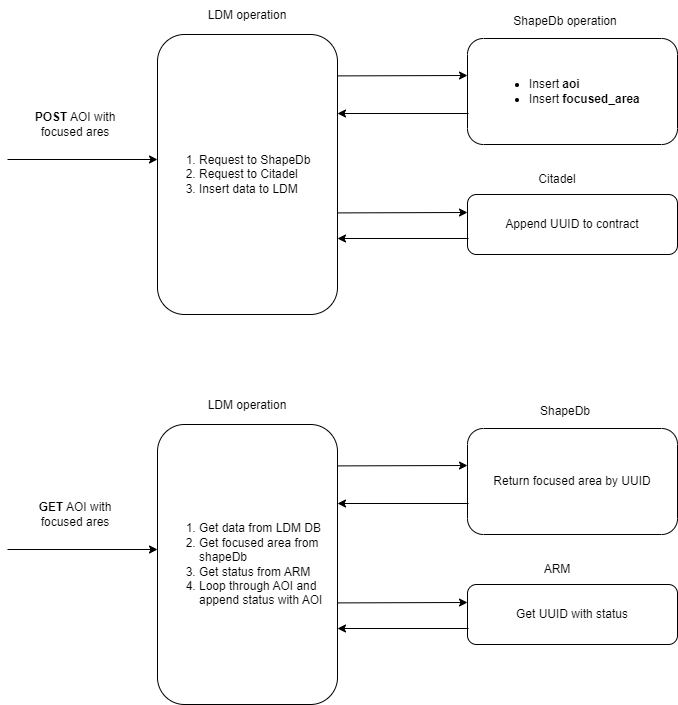

The diagram above was exported from draw.io. Its source (the exported page's mxGraphModel, read from the mxfile embedded in the PNG):
<mxGraphModel dx="1221" dy="727" grid="1" gridSize="10" guides="1" tooltips="1" connect="1" arrows="1" fold="1" page="1" pageScale="1" pageWidth="850" pageHeight="1100" math="0" shadow="0">
  <root>
    <mxCell id="0" />
    <mxCell id="1" parent="0" />
    <mxCell id="hFWVIZGxcQDgdRu04Wjz-6" value="" style="endArrow=classic;html=1;rounded=0;entryX=0;entryY=0.5;entryDx=0;entryDy=0;" edge="1" parent="1">
      <mxGeometry width="50" height="50" relative="1" as="geometry">
        <mxPoint x="40" y="219" as="sourcePoint" />
        <mxPoint x="190" y="219" as="targetPoint" />
      </mxGeometry>
    </mxCell>
    <mxCell id="hFWVIZGxcQDgdRu04Wjz-7" value="&lt;b&gt;POST&lt;/b&gt; AOI with focused ares" style="text;html=1;strokeColor=none;fillColor=none;align=center;verticalAlign=middle;whiteSpace=wrap;rounded=0;" vertex="1" parent="1">
      <mxGeometry x="58" y="164" width="100" height="40" as="geometry" />
    </mxCell>
    <mxCell id="hFWVIZGxcQDgdRu04Wjz-8" value="LDM operation" style="text;html=1;strokeColor=none;fillColor=none;align=center;verticalAlign=middle;whiteSpace=wrap;rounded=0;" vertex="1" parent="1">
      <mxGeometry x="230" y="60" width="100" height="30" as="geometry" />
    </mxCell>
    <mxCell id="hFWVIZGxcQDgdRu04Wjz-9" value="" style="rounded=1;whiteSpace=wrap;html=1;" vertex="1" parent="1">
      <mxGeometry x="500" y="98" width="210" height="106" as="geometry" />
    </mxCell>
    <mxCell id="hFWVIZGxcQDgdRu04Wjz-10" value="ShapeDb operation" style="text;html=1;strokeColor=none;fillColor=none;align=center;verticalAlign=middle;whiteSpace=wrap;rounded=0;" vertex="1" parent="1">
      <mxGeometry x="528" y="66" width="140" height="30" as="geometry" />
    </mxCell>
    <mxCell id="hFWVIZGxcQDgdRu04Wjz-11" value="&lt;ul&gt;&lt;li&gt;Insert &lt;b&gt;aoi&lt;/b&gt;&lt;/li&gt;&lt;li&gt;Insert &lt;b&gt;focused_area&lt;/b&gt;&lt;/li&gt;&lt;/ul&gt;" style="text;html=1;strokeColor=none;fillColor=none;align=left;verticalAlign=middle;whiteSpace=wrap;rounded=0;" vertex="1" parent="1">
      <mxGeometry x="520" y="116" width="160" height="70" as="geometry" />
    </mxCell>
    <mxCell id="hFWVIZGxcQDgdRu04Wjz-13" value="&lt;ol&gt;&lt;li&gt;&lt;span style=&quot;background-color: initial;&quot;&gt;Request to ShapeDb&amp;nbsp;&lt;/span&gt;&lt;/li&gt;&lt;li&gt;&lt;span style=&quot;background-color: initial;&quot;&gt;Request to Citadel&lt;/span&gt;&lt;/li&gt;&lt;li&gt;&lt;span style=&quot;background-color: initial;&quot;&gt;Insert data to LDM&lt;/span&gt;&lt;/li&gt;&lt;/ol&gt;" style="rounded=1;whiteSpace=wrap;html=1;align=left;" vertex="1" parent="1">
      <mxGeometry x="190" y="94" width="180" height="280" as="geometry" />
    </mxCell>
    <mxCell id="hFWVIZGxcQDgdRu04Wjz-14" value="" style="endArrow=classic;html=1;rounded=0;exitX=1.012;exitY=0.115;exitDx=0;exitDy=0;exitPerimeter=0;" edge="1" parent="1">
      <mxGeometry width="50" height="50" relative="1" as="geometry">
        <mxPoint x="370.1600000000001" y="135.39999999999998" as="sourcePoint" />
        <mxPoint x="500" y="135" as="targetPoint" />
      </mxGeometry>
    </mxCell>
    <mxCell id="hFWVIZGxcQDgdRu04Wjz-16" value="Append UUID to contract" style="rounded=1;whiteSpace=wrap;html=1;" vertex="1" parent="1">
      <mxGeometry x="500" y="254" width="210" height="60" as="geometry" />
    </mxCell>
    <mxCell id="hFWVIZGxcQDgdRu04Wjz-17" value="Citadel" style="text;html=1;strokeColor=none;fillColor=none;align=center;verticalAlign=middle;whiteSpace=wrap;rounded=0;" vertex="1" parent="1">
      <mxGeometry x="560" y="224" width="60" height="30" as="geometry" />
    </mxCell>
    <mxCell id="hFWVIZGxcQDgdRu04Wjz-18" value="" style="endArrow=classic;html=1;rounded=0;exitX=1.012;exitY=0.115;exitDx=0;exitDy=0;exitPerimeter=0;" edge="1" parent="1">
      <mxGeometry width="50" height="50" relative="1" as="geometry">
        <mxPoint x="370.1600000000001" y="272.4" as="sourcePoint" />
        <mxPoint x="500" y="272" as="targetPoint" />
      </mxGeometry>
    </mxCell>
    <mxCell id="hFWVIZGxcQDgdRu04Wjz-20" style="edgeStyle=orthogonalEdgeStyle;rounded=0;orthogonalLoop=1;jettySize=auto;html=1;exitX=0;exitY=0.75;exitDx=0;exitDy=0;entryX=0.997;entryY=0.233;entryDx=0;entryDy=0;entryPerimeter=0;" edge="1" parent="1">
      <mxGeometry relative="1" as="geometry">
        <mxPoint x="501" y="298" as="sourcePoint" />
        <mxPoint x="370" y="298" as="targetPoint" />
      </mxGeometry>
    </mxCell>
    <mxCell id="hFWVIZGxcQDgdRu04Wjz-21" style="edgeStyle=orthogonalEdgeStyle;rounded=0;orthogonalLoop=1;jettySize=auto;html=1;exitX=0;exitY=0.75;exitDx=0;exitDy=0;entryX=0.997;entryY=0.233;entryDx=0;entryDy=0;entryPerimeter=0;" edge="1" parent="1">
      <mxGeometry relative="1" as="geometry">
        <mxPoint x="501" y="173" as="sourcePoint" />
        <mxPoint x="370" y="173" as="targetPoint" />
      </mxGeometry>
    </mxCell>
    <mxCell id="hFWVIZGxcQDgdRu04Wjz-26" value="" style="endArrow=classic;html=1;rounded=0;entryX=0;entryY=0.5;entryDx=0;entryDy=0;" edge="1" parent="1">
      <mxGeometry width="50" height="50" relative="1" as="geometry">
        <mxPoint x="40" y="609" as="sourcePoint" />
        <mxPoint x="190" y="609" as="targetPoint" />
      </mxGeometry>
    </mxCell>
    <mxCell id="hFWVIZGxcQDgdRu04Wjz-27" value="&lt;b&gt;GET&lt;/b&gt; AOI with focused ares" style="text;html=1;strokeColor=none;fillColor=none;align=center;verticalAlign=middle;whiteSpace=wrap;rounded=0;" vertex="1" parent="1">
      <mxGeometry x="58" y="554" width="100" height="40" as="geometry" />
    </mxCell>
    <mxCell id="hFWVIZGxcQDgdRu04Wjz-28" value="LDM operation" style="text;html=1;strokeColor=none;fillColor=none;align=center;verticalAlign=middle;whiteSpace=wrap;rounded=0;" vertex="1" parent="1">
      <mxGeometry x="230" y="450" width="100" height="30" as="geometry" />
    </mxCell>
    <mxCell id="hFWVIZGxcQDgdRu04Wjz-29" value="Return focused area by UUID" style="rounded=1;whiteSpace=wrap;html=1;" vertex="1" parent="1">
      <mxGeometry x="500" y="488" width="210" height="106" as="geometry" />
    </mxCell>
    <mxCell id="hFWVIZGxcQDgdRu04Wjz-30" value="ShapeDb" style="text;html=1;strokeColor=none;fillColor=none;align=center;verticalAlign=middle;whiteSpace=wrap;rounded=0;" vertex="1" parent="1">
      <mxGeometry x="528" y="456" width="140" height="30" as="geometry" />
    </mxCell>
    <mxCell id="hFWVIZGxcQDgdRu04Wjz-32" value="&lt;ol&gt;&lt;li&gt;Get data from LDM DB&lt;/li&gt;&lt;li&gt;Get focused area from shapeDb&lt;/li&gt;&lt;li&gt;Get status from ARM&lt;/li&gt;&lt;li&gt;Loop through AOI and append status with AOI&amp;nbsp;&lt;/li&gt;&lt;/ol&gt;" style="rounded=1;whiteSpace=wrap;html=1;align=left;" vertex="1" parent="1">
      <mxGeometry x="190" y="484" width="180" height="280" as="geometry" />
    </mxCell>
    <mxCell id="hFWVIZGxcQDgdRu04Wjz-33" value="" style="endArrow=classic;html=1;rounded=0;exitX=1.012;exitY=0.115;exitDx=0;exitDy=0;exitPerimeter=0;" edge="1" parent="1">
      <mxGeometry width="50" height="50" relative="1" as="geometry">
        <mxPoint x="370.1600000000001" y="525.4" as="sourcePoint" />
        <mxPoint x="500" y="525" as="targetPoint" />
      </mxGeometry>
    </mxCell>
    <mxCell id="hFWVIZGxcQDgdRu04Wjz-34" value="Get UUID with status" style="rounded=1;whiteSpace=wrap;html=1;" vertex="1" parent="1">
      <mxGeometry x="500" y="644" width="210" height="60" as="geometry" />
    </mxCell>
    <mxCell id="hFWVIZGxcQDgdRu04Wjz-35" value="ARM" style="text;html=1;strokeColor=none;fillColor=none;align=center;verticalAlign=middle;whiteSpace=wrap;rounded=0;" vertex="1" parent="1">
      <mxGeometry x="560" y="614" width="60" height="30" as="geometry" />
    </mxCell>
    <mxCell id="hFWVIZGxcQDgdRu04Wjz-36" value="" style="endArrow=classic;html=1;rounded=0;exitX=1.012;exitY=0.115;exitDx=0;exitDy=0;exitPerimeter=0;" edge="1" parent="1">
      <mxGeometry width="50" height="50" relative="1" as="geometry">
        <mxPoint x="370.1600000000001" y="662.4" as="sourcePoint" />
        <mxPoint x="500" y="662" as="targetPoint" />
      </mxGeometry>
    </mxCell>
    <mxCell id="hFWVIZGxcQDgdRu04Wjz-37" style="edgeStyle=orthogonalEdgeStyle;rounded=0;orthogonalLoop=1;jettySize=auto;html=1;exitX=0;exitY=0.75;exitDx=0;exitDy=0;entryX=0.997;entryY=0.233;entryDx=0;entryDy=0;entryPerimeter=0;" edge="1" parent="1">
      <mxGeometry relative="1" as="geometry">
        <mxPoint x="501" y="688" as="sourcePoint" />
        <mxPoint x="370" y="688" as="targetPoint" />
      </mxGeometry>
    </mxCell>
    <mxCell id="hFWVIZGxcQDgdRu04Wjz-38" style="edgeStyle=orthogonalEdgeStyle;rounded=0;orthogonalLoop=1;jettySize=auto;html=1;exitX=0;exitY=0.75;exitDx=0;exitDy=0;entryX=0.997;entryY=0.233;entryDx=0;entryDy=0;entryPerimeter=0;" edge="1" parent="1">
      <mxGeometry relative="1" as="geometry">
        <mxPoint x="501" y="563" as="sourcePoint" />
        <mxPoint x="370" y="563" as="targetPoint" />
      </mxGeometry>
    </mxCell>
  </root>
</mxGraphModel>